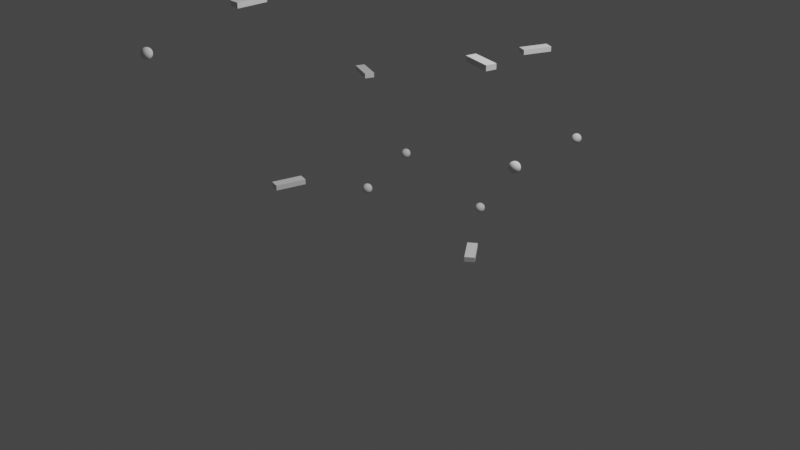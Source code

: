 # Source: HandrailLadder.blend  (saved by Blender 3.3.6; exported with 4.5.12 LTS)
import bpy
from mathutils import Matrix  # noqa: F401  (used for matrix-valued properties, if any)

bpy.ops.wm.read_factory_settings(use_empty=True)
scene = bpy.context.scene
scene.name = 'Scene'

# ---- collections
col_collection = bpy.data.collections.new('Collection'); scene.collection.children.link(col_collection)

# ---- node groups
ng_ladder = bpy.data.node_groups.new('Ladder', 'GeometryNodeTree')
_s = ng_ladder.interface.new_socket(name='Geometry', in_out='OUTPUT', socket_type='NodeSocketGeometry')
_s = ng_ladder.interface.new_socket(name='Geometry', in_out='INPUT', socket_type='NodeSocketGeometry')
_s = ng_ladder.interface.new_socket(name='Stair Depth', in_out='INPUT', socket_type='NodeSocketFloat')
_s.default_value = 0.1
_s.min_value = -1e+04
_s.max_value = 1e+04
_s = ng_ladder.interface.new_socket(name='Stair Width', in_out='INPUT', socket_type='NodeSocketFloat')
_s.default_value = 0.3
_s = ng_ladder.interface.new_socket(name='Stair Height', in_out='INPUT', socket_type='NodeSocketFloat')
_s.default_value = 0.05
_s.min_value = -1e+04
_s.max_value = 1e+04
ng_ladder.is_modifier = True
_N = ng_ladder.nodes; _L = ng_ladder.links
n0 = _N.new('GeometryNodeStoreNamedAttribute'); n0.name = 'Store Named Attribute.001'; n0.location = (1215, 257)
n0.data_type = 'FLOAT_VECTOR'
n0.domain = 'CORNER'
n0.inputs[2].default_value = 'uv_map'
n1 = _N.new('GeometryNodeStoreNamedAttribute'); n1.name = 'Store Named Attribute'; n1.location = (81, -152)
n1.data_type = 'FLOAT_VECTOR'
n1.domain = 'CORNER'
n1.inputs[2].default_value = 'uv_map'
n2 = _N.new('GeometryNodeInstanceOnPoints'); n2.name = 'Instance on Points'; n2.location = (457, 51)
n3 = _N.new('FunctionNodeAlignEulerToVector'); n3.name = 'Align Euler to Vector'; n3.location = (302, -307)
n3.pivot_axis = 'Z'
n4 = _N.new('GeometryNodeInputTangent'); n4.name = 'Curve Tangent'; n4.location = (144, -406)
n5 = _N.new('GeometryNodeCurveSpiral'); n5.name = 'Spiral'; n5.location = (-219, 65)
n5.inputs[4].default_value = 4.0
n6 = _N.new('GeometryNodeMeshCube'); n6.name = 'Cube'; n6.location = (56, -152)
n7 = _N.new('NodeGroupOutput'); n7.name = 'Group Output'; n7.location = (1874, 54)
n8 = _N.new('GeometryNodeResampleCurve'); n8.name = 'Resample Curve'; n8.location = (61, 28)
n8.keep_last_segment = False
n8.inputs[3].default_value = 0.2
n9 = _N.new('ShaderNodeCombineXYZ'); n9.name = 'Combine XYZ'; n9.location = (-173, -241)
n10 = _N.new('NodeGroupInput'); n10.name = 'Group Input'; n10.location = (-378, -235)
n11 = _N.new('ShaderNodeVectorMath'); n11.name = 'Vector Math'; n11.location = (805, 597)
n11.operation = 'MULTIPLY'
n12 = _N.new('NodeGroupInput'); n12.name = 'Group Input.001'; n12.location = (276, 389)
n13 = _N.new('ShaderNodeValue'); n13.name = 'Value'; n13.location = (472, 379)
n13.outputs[0].default_value = 1.0
n14 = _N.new('ShaderNodeCombineXYZ'); n14.name = 'Combine XYZ.001'; n14.location = (641, 410)
n15 = _N.new('GeometryNodeSetPosition'); n15.name = 'Set Position'; n15.location = (1022, 452)
n16 = _N.new('GeometryNodeMeshUVSphere'); n16.name = 'UV Sphere'; n16.location = (1190, 257)
n16.inputs[2].default_value = 0.05
n17 = _N.new('GeometryNodeJoinGeometry'); n17.name = 'Join Geometry'; n17.location = (1683, 54)
n18 = _N.new('GeometryNodeInstanceOnPoints'); n18.name = 'Instance on Points.001'; n18.location = (1380, 588)
n19 = _N.new('ShaderNodeVectorRotate'); n19.name = 'Vector Rotate'; n19.location = (505, 702)
n20 = _N.new('GeometryNodeInputNormal'); n20.name = 'Normal'; n20.location = (319, 648)
n20.legacy_corner_normals = True
n21 = _N.new('GeometryNodeInputTangent'); n21.name = 'Curve Tangent.001'; n21.location = (505, 833)
_L.new(n1.outputs[0], n2.inputs[2])
_L.new(n4.outputs[0], n3.inputs[2])
_L.new(n3.outputs[0], n2.inputs[5])
_L.new(n5.outputs[0], n8.inputs[0])
_L.new(n8.outputs[0], n2.inputs[0])
_L.new(n2.outputs[0], n17.inputs[0])
_L.new(n17.outputs[0], n7.inputs[0])
_L.new(n8.outputs[0], n15.inputs[0])
_L.new(n10.outputs[2], n9.inputs[1])
_L.new(n9.outputs[0], n6.inputs[0])
_L.new(n10.outputs[1], n9.inputs[0])
_L.new(n10.outputs[3], n9.inputs[2])
_L.new(n20.outputs[0], n19.inputs[0])
_L.new(n21.outputs[0], n19.inputs[2])
_L.new(n11.outputs[0], n15.inputs[3])
_L.new(n13.outputs[0], n14.inputs[0])
_L.new(n13.outputs[0], n14.inputs[1])
_L.new(n13.outputs[0], n14.inputs[2])
_L.new(n14.outputs[0], n11.inputs[1])
_L.new(n15.outputs[0], n18.inputs[0])
_L.new(n0.outputs[0], n18.inputs[2])
_L.new(n18.outputs[0], n17.inputs[0])
_L.new(n20.outputs[0], n11.inputs[0])
_L.new(n6.outputs[0], n1.inputs[0])
_L.new(n6.outputs[1], n1.inputs[3])
_L.new(n16.outputs[0], n0.inputs[0])
_L.new(n16.outputs[1], n0.inputs[3])
n7.is_active_output = True

# ---- world
world_world = bpy.data.worlds.new('World'); scene.world = world_world
world_world.use_nodes = True; world_world.node_tree.nodes.clear()
_N = world_world.node_tree.nodes; _L = world_world.node_tree.links
n0 = _N.new('ShaderNodeOutputWorld'); n0.name = 'World Output'; n0.location = (300, 300)
n1 = _N.new('ShaderNodeBackground'); n1.name = 'Background'; n1.location = (10, 300)
n1.inputs[0].default_value = (0.05088, 0.05088, 0.05088, 1.0)
_L.new(n1.outputs[0], n0.inputs[0])
n0.is_active_output = True
world_world.color = (0.05088, 0.05088, 0.05088)
world_world.use_sun_shadow = False
world_world.sun_shadow_jitter_overblur = 0.0

# ---- cameras
cam_camera = bpy.data.cameras.new('Camera')
cam_camera.clip_end = 100.0
cam_camera.ortho_scale = 7.314

# ---- lights
light_light = bpy.data.lights.new('Light', 'POINT')
light_light.transmission_factor = 0.0
light_light.energy = 1000.0
light_light.shadow_soft_size = 0.1
light_light.shadow_maximum_resolution = 0.006
light_light.use_absolute_resolution = True

# ---- meshes
me_cube_001 = bpy.data.meshes.new('Cube.001')
me_cube_001.from_pydata([(-1.0, -1.0, -1.0), (-1.0, -1.0, 1.0), (-1.0, 1.0, -1.0), (-1.0, 1.0, 1.0), (1.0, -1.0, -1.0), (1.0, -1.0, 1.0), (1.0, 1.0, -1.0), (1.0, 1.0, 1.0)], [], [(0, 1, 3, 2), (2, 3, 7, 6), (6, 7, 5, 4), (4, 5, 1, 0), (2, 6, 4, 0), (7, 3, 1, 5)])
_uv = me_cube_001.uv_layers.new(name='UVMap')
_uv.uv.foreach_set('vector', [0.375, 0.0, 0.625, 0.0, 0.625, 0.25, 0.375, 0.25, 0.375, 0.25, 0.625, 0.25, 0.625, 0.5, 0.375, 0.5, 0.375, 0.5, 0.625, 0.5, 0.625, 0.75, 0.375, 0.75, 0.375, 0.75, 0.625, 0.75, 0.625, 1.0, 0.375, 1.0, 0.125, 0.5, 0.375, 0.5, 0.375, 0.75, 0.125, 0.75, 0.625, 0.5, 0.875, 0.5, 0.875, 0.75, 0.625, 0.75])
me_cube_001.update()

# ---- objects
ob_light = bpy.data.objects.new('Light', light_light)
ob_camera = bpy.data.objects.new('Camera', cam_camera)
ob_cube = bpy.data.objects.new('Cube', me_cube_001)

# ---- transforms, parenting, visibility, modifiers, constraints
ob_light.location = (4.076, 1.005, 5.904)
ob_light.rotation_euler = (0.6503, 0.05522, 1.866)
ob_light.lock_rotations_4d = False
ob_light.empty_display_type = 'ARROWS'
ob_light.color = (0.0, 0.0, 0.0, 0.0)
ob_light.lineart.crease_threshold = 0.0
ob_camera.location = (7.359, -6.926, 4.958)
ob_camera.rotation_euler = (1.109, 0.0, 0.8149)
ob_camera.lock_rotations_4d = False
ob_camera.empty_display_type = 'ARROWS'
ob_camera.color = (0.0, 0.0, 0.0, 0.0)
ob_camera.display_type = 'WIRE'
ob_camera.lineart.crease_threshold = 0.0
ob_cube.location = (0.0, 0.0, 0.0)
_m = ob_cube.modifiers.new('GeometryNodes', 'NODES')
_m.node_group = ng_ladder

# ---- collection membership
col_collection.objects.link(ob_light)
col_collection.objects.link(ob_camera)
col_collection.objects.link(ob_cube)

# ---- scene / render settings (as saved in the file)
scene.camera = ob_camera
scene.frame_start = 1; scene.frame_end = 250; scene.frame_set(1)
scene.render.engine = 'BLENDER_EEVEE_NEXT'
scene.cycles.sampling_pattern = 'TABULATED_SOBOL'
scene.cycles.use_light_tree = False
scene.view_settings.view_transform = 'Filmic'
bpy.context.view_layer.update()
